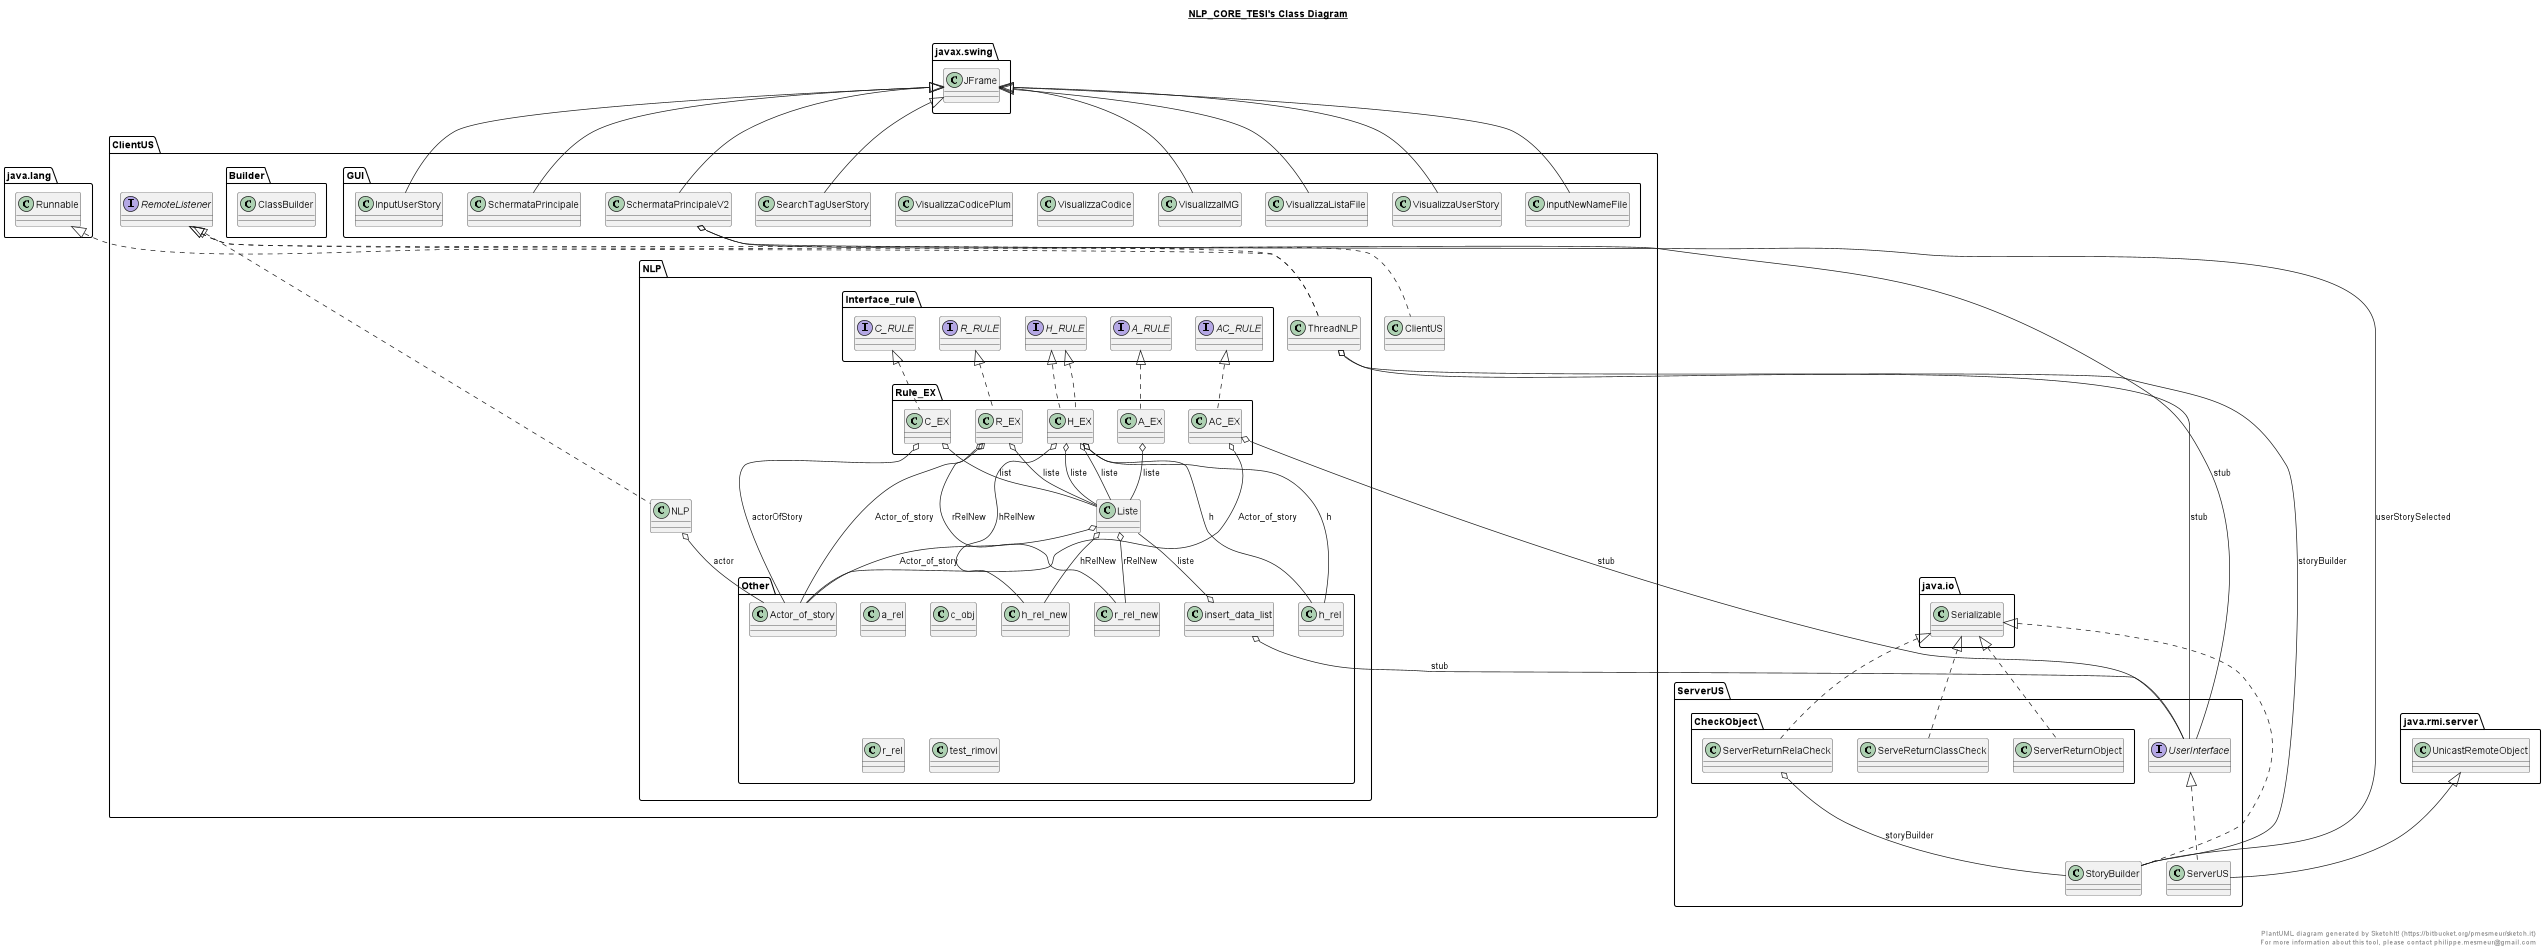

The diagram above was rendered by PlantUML. Its source (embedded in the PNG):
@startuml

title __NLP_CORE_TESI's Class Diagram__\n

  namespace ClientUS {
    namespace Builder {
      class ClientUS.Builder.ClassBuilder {
      }
    }
  }
  

  namespace ClientUS {
    class ClientUS.ClientUS {
    }
  }
  

  namespace ClientUS {
    namespace GUI {
      class ClientUS.GUI.InputUserStory {
      }
    }
  }
  

  namespace ClientUS {
    namespace GUI {
      class ClientUS.GUI.SchermataPrincipale {
      }
    }
  }
  

  namespace ClientUS {
    namespace GUI {
      class ClientUS.GUI.SchermataPrincipaleV2 {
      }
    }
  }
  

  namespace ClientUS {
    namespace GUI {
      class ClientUS.GUI.SearchTagUserStory {
      }
    }
  }
  

  namespace ClientUS {
    namespace GUI {
      class ClientUS.GUI.VisualizzaCodice {
      }
    }
  }
  

  namespace ClientUS {
    namespace GUI {
      class ClientUS.GUI.VisualizzaCodicePlum {
      }
    }
  }
  

  namespace ClientUS {
    namespace GUI {
      class ClientUS.GUI.VisualizzaIMG {
      }
    }
  }
  

  namespace ClientUS {
    namespace GUI {
      class ClientUS.GUI.VisualizzaListaFile {
      }
    }
  }
  

  namespace ClientUS {
    namespace GUI {
      class ClientUS.GUI.VisualizzaUserStory {
      }
    }
  }
  

  namespace ClientUS {
    namespace GUI {
      class ClientUS.GUI.inputNewNameFile {
      }
    }
  }
  

  namespace ClientUS {
    namespace NLP {
      namespace Interface_rule {
        interface ClientUS.NLP.Interface_rule.AC_RULE {
        }
      }
    }
  }
  

  namespace ClientUS {
    namespace NLP {
      namespace Interface_rule {
        interface ClientUS.NLP.Interface_rule.A_RULE {
        }
      }
    }
  }
  

  namespace ClientUS {
    namespace NLP {
      namespace Interface_rule {
        interface ClientUS.NLP.Interface_rule.C_RULE {
        }
      }
    }
  }
  

  namespace ClientUS {
    namespace NLP {
      namespace Interface_rule {
        interface ClientUS.NLP.Interface_rule.H_RULE {
        }
      }
    }
  }
  

  namespace ClientUS {
    namespace NLP {
      namespace Interface_rule {
        interface ClientUS.NLP.Interface_rule.R_RULE {
        }
      }
    }
  }
  

  namespace ClientUS {
    namespace NLP {
      class ClientUS.NLP.Liste {
      }
    }
  }
  

  namespace ClientUS {
    namespace NLP {
      class ClientUS.NLP.NLP {
      }
    }
  }
  

  namespace ClientUS {
    namespace NLP {
      namespace Other {
        class ClientUS.NLP.Other.Actor_of_story {
        }
      }
    }
  }
  

  namespace ClientUS {
    namespace NLP {
      namespace Other {
        class ClientUS.NLP.Other.a_rel {
        }
      }
    }
  }
  

  namespace ClientUS {
    namespace NLP {
      namespace Other {
        class ClientUS.NLP.Other.c_obj {
        }
      }
    }
  }
  

  namespace ClientUS {
    namespace NLP {
      namespace Other {
        class ClientUS.NLP.Other.h_rel {
        }
      }
    }
  }
  

  namespace ClientUS {
    namespace NLP {
      namespace Other {
        class ClientUS.NLP.Other.h_rel_new {
        }
      }
    }
  }
  

  namespace ClientUS {
    namespace NLP {
      namespace Other {
        class ClientUS.NLP.Other.insert_data_list {
        }
      }
    }
  }
  

  namespace ClientUS {
    namespace NLP {
      namespace Other {
        class ClientUS.NLP.Other.r_rel {
        }
      }
    }
  }
  

  namespace ClientUS {
    namespace NLP {
      namespace Other {
        class ClientUS.NLP.Other.r_rel_new {
        }
      }
    }
  }
  

  namespace ClientUS {
    namespace NLP {
      namespace Other {
        class ClientUS.NLP.Other.test_rimovi {
        }
      }
    }
  }
  

  namespace ClientUS {
    namespace NLP {
      namespace Rule_EX {
        class ClientUS.NLP.Rule_EX.AC_EX {
        }
      }
    }
  }
  

  namespace ClientUS {
    namespace NLP {
      namespace Rule_EX {
        class ClientUS.NLP.Rule_EX.A_EX {
        }
      }
    }
  }
  

  namespace ClientUS {
    namespace NLP {
      namespace Rule_EX {
        class ClientUS.NLP.Rule_EX.C_EX {
        }
      }
    }
  }
  

  namespace ClientUS {
    namespace NLP {
      namespace Rule_EX {
        class ClientUS.NLP.Rule_EX.H_EX {
        }
      }
    }
  }
  

  namespace ClientUS {
    namespace NLP {
      namespace Rule_EX {
        class ClientUS.NLP.Rule_EX.H_EX {
        }
      }
    }
  }
  

  namespace ClientUS {
    namespace NLP {
      namespace Rule_EX {
        class ClientUS.NLP.Rule_EX.R_EX {
        }
      }
    }
  }
  

  namespace ClientUS {
    namespace NLP {
      class ClientUS.NLP.ThreadNLP {
      }
    }
  }
  

  namespace ClientUS {
    interface ClientUS.RemoteListener {
    }
  }
  

  namespace ServerUS {
    namespace CheckObject {
      class ServerUS.CheckObject.ServeReturnClassCheck {
      }
    }
  }
  

  namespace ServerUS {
    namespace CheckObject {
      class ServerUS.CheckObject.ServerReturnObject {
      }
    }
  }
  

  namespace ServerUS {
    namespace CheckObject {
      class ServerUS.CheckObject.ServerReturnRelaCheck {
      }
    }
  }
  

  namespace ServerUS {
    class ServerUS.ServerUS {
    }
  }
  

  namespace ServerUS {
    class ServerUS.StoryBuilder {
    }
  }
  

  namespace ServerUS {
    interface ServerUS.UserInterface {
    }
  }
  

  ClientUS.ClientUS .up.|> ClientUS.RemoteListener
  ClientUS.GUI.InputUserStory -up-|> javax.swing.JFrame
  ClientUS.GUI.SchermataPrincipale -up-|> javax.swing.JFrame
  ClientUS.GUI.SchermataPrincipaleV2 -up-|> javax.swing.JFrame
  ClientUS.GUI.SchermataPrincipaleV2 o-- ServerUS.UserInterface : stub
  ClientUS.GUI.SchermataPrincipaleV2 o-- ServerUS.StoryBuilder : userStorySelected
  ClientUS.GUI.SearchTagUserStory -up-|> javax.swing.JFrame
  ClientUS.GUI.VisualizzaIMG -up-|> javax.swing.JFrame
  ClientUS.GUI.VisualizzaListaFile -up-|> javax.swing.JFrame
  ClientUS.GUI.VisualizzaUserStory -up-|> javax.swing.JFrame
  ClientUS.GUI.inputNewNameFile -up-|> javax.swing.JFrame
  ClientUS.NLP.Liste o-- ClientUS.NLP.Other.Actor_of_story : Actor_of_story
  ClientUS.NLP.Liste o-- ClientUS.NLP.Other.h_rel_new : hRelNew
  ClientUS.NLP.Liste o-- ClientUS.NLP.Other.r_rel_new : rRelNew
  ClientUS.NLP.NLP .up.|> ClientUS.RemoteListener
  ClientUS.NLP.NLP o-- ClientUS.NLP.Other.Actor_of_story : actor
  ClientUS.NLP.Other.insert_data_list o-- ClientUS.NLP.Liste : liste
  ClientUS.NLP.Other.insert_data_list o-- ServerUS.UserInterface : stub
  ClientUS.NLP.Rule_EX.AC_EX .up.|> ClientUS.NLP.Interface_rule.AC_RULE
  ClientUS.NLP.Rule_EX.AC_EX o-- ClientUS.NLP.Other.Actor_of_story : Actor_of_story
  ClientUS.NLP.Rule_EX.AC_EX o-- ServerUS.UserInterface : stub
  ClientUS.NLP.Rule_EX.A_EX .up.|> ClientUS.NLP.Interface_rule.A_RULE
  ClientUS.NLP.Rule_EX.A_EX o-- ClientUS.NLP.Liste : liste
  ClientUS.NLP.Rule_EX.C_EX .up.|> ClientUS.NLP.Interface_rule.C_RULE
  ClientUS.NLP.Rule_EX.C_EX o-- ClientUS.NLP.Other.Actor_of_story : actorOfStory
  ClientUS.NLP.Rule_EX.C_EX o-- ClientUS.NLP.Liste : list
  ClientUS.NLP.Rule_EX.H_EX .up.|> ClientUS.NLP.Interface_rule.H_RULE
  ClientUS.NLP.Rule_EX.H_EX o-- ClientUS.NLP.Other.h_rel : h
  ClientUS.NLP.Rule_EX.H_EX o-- ClientUS.NLP.Other.h_rel_new : hRelNew
  ClientUS.NLP.Rule_EX.H_EX o-- ClientUS.NLP.Liste : liste
  ClientUS.NLP.Rule_EX.H_EX .up.|> ClientUS.NLP.Interface_rule.H_RULE
  ClientUS.NLP.Rule_EX.H_EX o-- ClientUS.NLP.Other.h_rel : h
  ClientUS.NLP.Rule_EX.H_EX o-- ClientUS.NLP.Liste : liste
  ClientUS.NLP.Rule_EX.R_EX .up.|> ClientUS.NLP.Interface_rule.R_RULE
  ClientUS.NLP.Rule_EX.R_EX o-- ClientUS.NLP.Other.Actor_of_story : Actor_of_story
  ClientUS.NLP.Rule_EX.R_EX o-- ClientUS.NLP.Liste : liste
  ClientUS.NLP.Rule_EX.R_EX o-- ClientUS.NLP.Other.r_rel_new : rRelNew
  ClientUS.NLP.ThreadNLP .up.|> ClientUS.RemoteListener
  ClientUS.NLP.ThreadNLP .up.|> java.lang.Runnable
  ClientUS.NLP.ThreadNLP o-- ServerUS.StoryBuilder : storyBuilder
  ClientUS.NLP.ThreadNLP o-- ServerUS.UserInterface : stub
  ServerUS.CheckObject.ServeReturnClassCheck .up.|> java.io.Serializable
  ServerUS.CheckObject.ServerReturnObject .up.|> java.io.Serializable
  ServerUS.CheckObject.ServerReturnRelaCheck .up.|> java.io.Serializable
  ServerUS.CheckObject.ServerReturnRelaCheck o-- ServerUS.StoryBuilder : storyBuilder
  ServerUS.ServerUS .up.|> ServerUS.UserInterface
  ServerUS.ServerUS -up-|> java.rmi.server.UnicastRemoteObject
  ServerUS.StoryBuilder .up.|> java.io.Serializable


right footer


PlantUML diagram generated by SketchIt! (https://bitbucket.org/pmesmeur/sketch.it)
For more information about this tool, please contact philippe.mesmeur@gmail.com
endfooter

@enduml